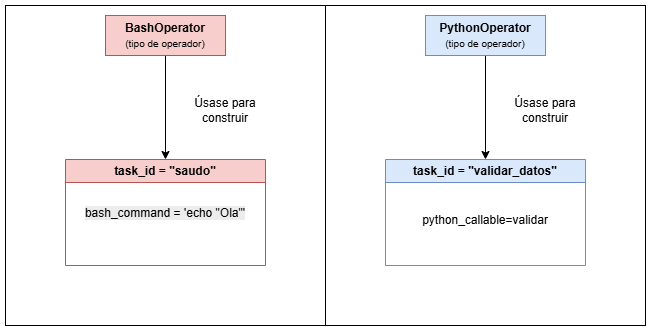

The diagram above was exported from draw.io. Its source (the exported page's mxGraphModel, read from the mxfile embedded in the PNG):
<mxGraphModel dx="1475" dy="776" grid="1" gridSize="10" guides="1" tooltips="1" connect="1" arrows="1" fold="1" page="1" pageScale="1" pageWidth="1169" pageHeight="827" math="0" shadow="0">
  <root>
    <mxCell id="0" />
    <mxCell id="1" parent="0" />
    <mxCell id="jX_gRkxUPoKQUiGOq9GC-2" parent="1" style="rounded=0;whiteSpace=wrap;html=1;" value="" vertex="1">
      <mxGeometry height="320" width="320" x="280" y="160" as="geometry" />
    </mxCell>
    <mxCell id="jX_gRkxUPoKQUiGOq9GC-3" parent="1" style="rounded=0;whiteSpace=wrap;html=1;" value="" vertex="1">
      <mxGeometry height="320" width="320" x="600" y="160" as="geometry" />
    </mxCell>
    <mxCell id="jX_gRkxUPoKQUiGOq9GC-13" edge="1" parent="1" source="jX_gRkxUPoKQUiGOq9GC-4" style="edgeStyle=orthogonalEdgeStyle;rounded=0;orthogonalLoop=1;jettySize=auto;html=1;exitX=0.5;exitY=1;exitDx=0;exitDy=0;" target="jX_gRkxUPoKQUiGOq9GC-11">
      <mxGeometry relative="1" as="geometry" />
    </mxCell>
    <mxCell id="jX_gRkxUPoKQUiGOq9GC-4" parent="1" style="rounded=0;whiteSpace=wrap;html=1;fillColor=#f8cecc;strokeColor=#b85450;" value="&lt;b&gt;BashOperator&lt;/b&gt;&lt;div&gt;&lt;font style=&quot;font-size: 10px;&quot;&gt;(tipo de operador)&lt;/font&gt;&lt;/div&gt;" vertex="1">
      <mxGeometry height="40" width="120" x="380" y="170" as="geometry" />
    </mxCell>
    <mxCell id="jX_gRkxUPoKQUiGOq9GC-14" edge="1" parent="1" source="jX_gRkxUPoKQUiGOq9GC-7" style="edgeStyle=orthogonalEdgeStyle;rounded=0;orthogonalLoop=1;jettySize=auto;html=1;exitX=0.5;exitY=1;exitDx=0;exitDy=0;entryX=0.5;entryY=0;entryDx=0;entryDy=0;" target="jX_gRkxUPoKQUiGOq9GC-8">
      <mxGeometry relative="1" as="geometry" />
    </mxCell>
    <mxCell id="jX_gRkxUPoKQUiGOq9GC-7" parent="1" style="rounded=0;whiteSpace=wrap;html=1;fillColor=#dae8fc;strokeColor=#6c8ebf;" value="&lt;b&gt;PythonOperator&lt;/b&gt;&lt;div&gt;&lt;span style=&quot;font-size: 10px;&quot;&gt;(tipo de operador)&lt;/span&gt;&lt;b&gt;&lt;/b&gt;&lt;/div&gt;" vertex="1">
      <mxGeometry height="40" width="120" x="700" y="170" as="geometry" />
    </mxCell>
    <mxCell id="jX_gRkxUPoKQUiGOq9GC-8" parent="1" style="swimlane;whiteSpace=wrap;html=1;fillColor=#dae8fc;strokeColor=#6c8ebf;" value="task_id = &quot;validar_datos&quot;" vertex="1">
      <mxGeometry height="106" width="200" x="660" y="314" as="geometry" />
    </mxCell>
    <mxCell id="jX_gRkxUPoKQUiGOq9GC-12" parent="jX_gRkxUPoKQUiGOq9GC-8" style="text;html=1;whiteSpace=wrap;strokeColor=none;fillColor=none;align=center;verticalAlign=middle;rounded=0;" value="python_callable=validar" vertex="1">
      <mxGeometry height="30" width="60" x="70" y="46" as="geometry" />
    </mxCell>
    <mxCell id="jX_gRkxUPoKQUiGOq9GC-10" parent="1" style="text;html=1;whiteSpace=wrap;strokeColor=none;fillColor=none;align=center;verticalAlign=middle;rounded=0;" value="&#10;&lt;span style=&quot;color: rgb(0, 0, 0); font-family: Helvetica; font-size: 12px; font-style: normal; font-variant-ligatures: normal; font-variant-caps: normal; font-weight: 400; letter-spacing: normal; orphans: 2; text-align: center; text-indent: 0px; text-transform: none; widows: 2; word-spacing: 0px; -webkit-text-stroke-width: 0px; white-space: normal; background-color: rgb(236, 236, 236); text-decoration-thickness: initial; text-decoration-style: initial; text-decoration-color: initial; display: inline !important; float: none;&quot;&gt;bash_command = 'echo &quot;Ola&quot;'&lt;/span&gt;&#10;&#10;" vertex="1">
      <mxGeometry height="30" width="210" x="335" y="360" as="geometry" />
    </mxCell>
    <mxCell id="jX_gRkxUPoKQUiGOq9GC-11" parent="1" style="swimlane;whiteSpace=wrap;html=1;fillColor=#f8cecc;strokeColor=#b85450;" value="task_id = &quot;saudo&quot;" vertex="1">
      <mxGeometry height="106" width="200" x="340" y="314" as="geometry" />
    </mxCell>
    <mxCell id="e6i4hMGNAP7DW9EwPy-q-1" parent="1" style="text;html=1;whiteSpace=wrap;strokeColor=none;fillColor=none;align=center;verticalAlign=middle;rounded=0;" value="Úsase para construir" vertex="1">
      <mxGeometry height="30" width="80" x="460" y="250" as="geometry" />
    </mxCell>
    <mxCell id="e6i4hMGNAP7DW9EwPy-q-2" parent="1" style="text;html=1;whiteSpace=wrap;strokeColor=none;fillColor=none;align=center;verticalAlign=middle;rounded=0;" value="Úsase para construir" vertex="1">
      <mxGeometry height="30" width="80" x="780" y="250" as="geometry" />
    </mxCell>
  </root>
</mxGraphModel>